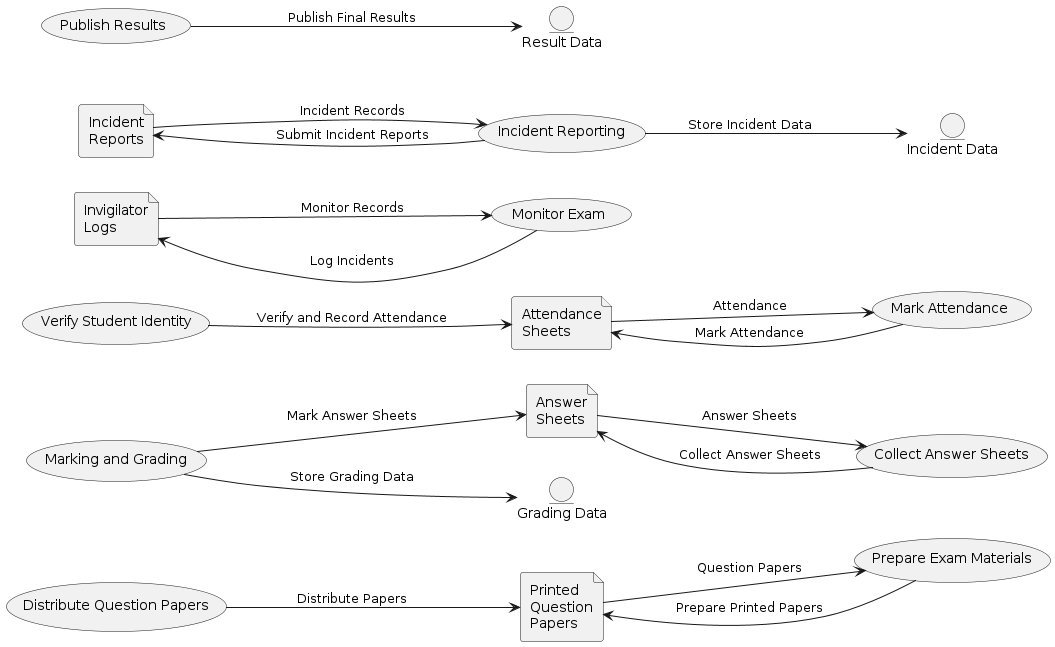

The diagram above was rendered by PlantUML. Its source (embedded in the PNG):
@startuml

left to right direction
  file "Printed\nQuestion\nPapers" as A1
  file "Answer\nSheets" as A2
  file "Attendance\nSheets" as A3
  file "Invigilator\nLogs" as A4
  file "Incident\nReports" as A5

  entity "Grading Data" as GD
  entity "Result Data" as RD
  entity "Incident Data" as ID

  usecase "Prepare Exam Materials" as P1
  usecase "Distribute Question Papers" as P2
  usecase "Verify Student Identity" as P3
  usecase "Mark Attendance" as P4
  usecase "Monitor Exam" as P5
  usecase "Collect Answer Sheets" as P6
  usecase "Marking and Grading" as P7
  usecase "Publish Results" as P8
  usecase "Incident Reporting" as P9

  P1 --> A1 : "Prepare Printed Papers"
  P2 --> A1 : "Distribute Papers"
  P3 --> A3 : "Verify and Record Attendance"
  P4 --> A3 : "Mark Attendance"
  P5 --> A4 : "Log Incidents"
  P6 --> A2 : "Collect Answer Sheets"
  P7 --> A2 : "Mark Answer Sheets"
  P7 --> GD : "Store Grading Data"
  P8 --> RD : "Publish Final Results"
  P9 --> A5 : "Submit Incident Reports"
  P9 --> ID : "Store Incident Data"

  A1 --> P1 : "Question Papers"
  A2 --> P6 : "Answer Sheets"
  A3 --> P4 : "Attendance"
  A4 --> P5 : "Monitor Records"
  A5 --> P9 : "Incident Records"
  

@enduml